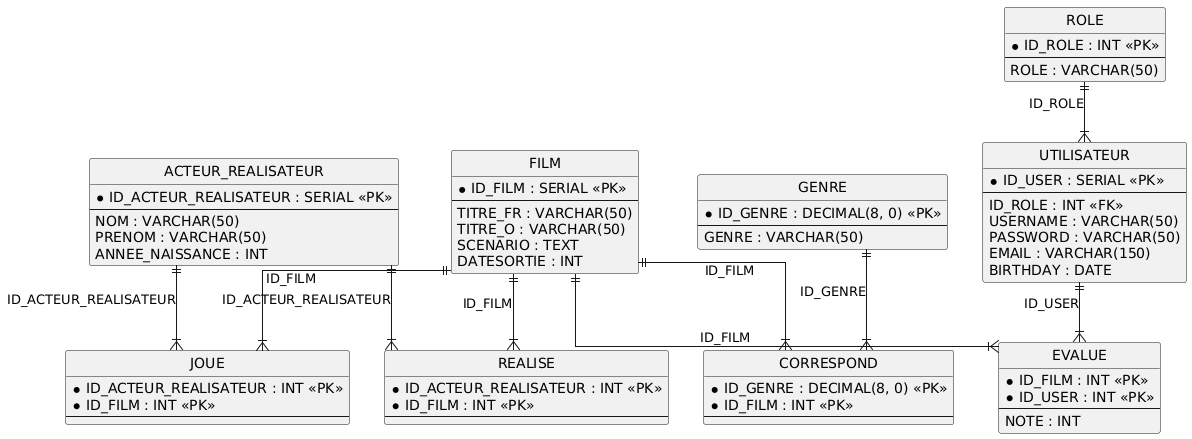

The diagram above was rendered by PlantUML. Its source (embedded in the PNG):
@startuml
hide circle
skinparam linetype ortho

entity "ACTEUR_REALISATEUR" as ACTEUR_REALISATEUR {
  * ID_ACTEUR_REALISATEUR : SERIAL <<PK>>
  --
  NOM : VARCHAR(50)
  PRENOM : VARCHAR(50)
  ANNEE_NAISSANCE : INT
}

entity "CORRESPOND" as CORRESPOND {
  * ID_GENRE : DECIMAL(8, 0) <<PK>>
  * ID_FILM : INT <<PK>>
  --
}

entity "EVALUE" as EVALUE {
  * ID_FILM : INT <<PK>>
  * ID_USER : INT <<PK>>
  --
  NOTE : INT
}

entity "FILM" as FILM {
  * ID_FILM : SERIAL <<PK>>
  --
  TITRE_FR : VARCHAR(50)
  TITRE_O : VARCHAR(50)
  SCENARIO : TEXT
  DATESORTIE : INT
}

entity "GENRE" as GENRE {
  * ID_GENRE : DECIMAL(8, 0) <<PK>>
  --
  GENRE : VARCHAR(50)
}

entity "JOUE" as JOUE {
  * ID_ACTEUR_REALISATEUR : INT <<PK>>
  * ID_FILM : INT <<PK>>
  --
}

entity "REALISE" as REALISE {
  * ID_ACTEUR_REALISATEUR : INT <<PK>>
  * ID_FILM : INT <<PK>>
  --
}

entity "ROLE" as ROLE {
  * ID_ROLE : INT <<PK>>
  --
  ROLE : VARCHAR(50)
}

entity "UTILISATEUR" as UTILISATEUR {
  * ID_USER : SERIAL <<PK>>
  --
  ID_ROLE : INT <<FK>>
  USERNAME : VARCHAR(50)
  PASSWORD : VARCHAR(50)
  EMAIL : VARCHAR(150)
  BIRTHDAY : DATE
}

GENRE ||--|{ CORRESPOND : "ID_GENRE"
FILM ||--|{ CORRESPOND : "ID_FILM"
FILM ||--|{ EVALUE : "ID_FILM"
UTILISATEUR ||--|{ EVALUE : "ID_USER"
ACTEUR_REALISATEUR ||--|{ JOUE : "ID_ACTEUR_REALISATEUR"
FILM ||--|{ JOUE : "ID_FILM"
ACTEUR_REALISATEUR ||--|{ REALISE : "ID_ACTEUR_REALISATEUR"
FILM ||--|{ REALISE : "ID_FILM"
ROLE ||--|{ UTILISATEUR : "ID_ROLE"
@enduml